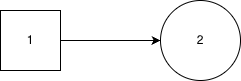

The diagram above was exported from draw.io. Its source (the exported page's mxGraphModel, read from the mxfile embedded in the PNG):
<mxGraphModel dx="1691" dy="1648" grid="1" gridSize="10" guides="1" tooltips="1" connect="1" arrows="1" fold="1" page="1" pageScale="1" pageWidth="827" pageHeight="1169" math="0" shadow="0">
  <root>
    <mxCell id="0" />
    <mxCell id="1" parent="0" />
    <mxCell id="ZjfjSQS1iHiWKw0M0neZ-3" edge="1" parent="1" source="ZjfjSQS1iHiWKw0M0neZ-1" style="edgeStyle=orthogonalEdgeStyle;rounded=0;orthogonalLoop=1;jettySize=auto;html=1;" target="ZjfjSQS1iHiWKw0M0neZ-2">
      <mxGeometry relative="1" as="geometry" />
    </mxCell>
    <mxCell id="ZjfjSQS1iHiWKw0M0neZ-1" parent="1" style="whiteSpace=wrap;html=1;aspect=fixed;" value="1" vertex="1">
      <mxGeometry height="60" width="60" x="160" y="560" as="geometry" />
    </mxCell>
    <mxCell id="ZjfjSQS1iHiWKw0M0neZ-2" parent="1" style="ellipse;whiteSpace=wrap;html=1;aspect=fixed;" value="2" vertex="1">
      <mxGeometry height="80" width="80" x="320" y="550" as="geometry" />
    </mxCell>
  </root>
</mxGraphModel>